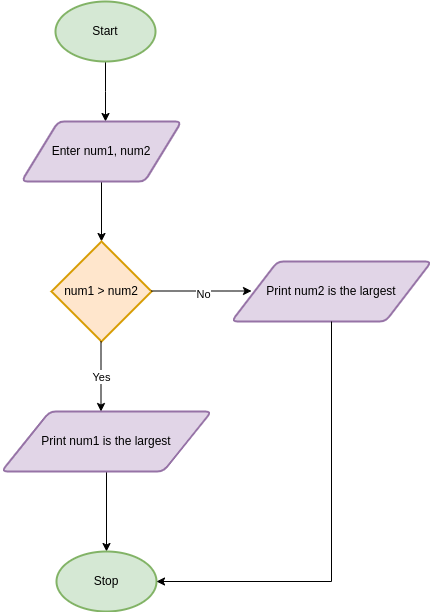

The diagram above was exported from draw.io. Its source (the exported page's mxGraphModel, read from the mxfile embedded in the PNG):
<mxGraphModel dx="1434" dy="820" grid="1" gridSize="10" guides="1" tooltips="1" connect="1" arrows="1" fold="1" page="1" pageScale="1" pageWidth="827" pageHeight="1169" math="0" shadow="0">
  <root>
    <mxCell id="WIyWlLk6GJQsqaUBKTNV-0" />
    <mxCell id="WIyWlLk6GJQsqaUBKTNV-1" parent="WIyWlLk6GJQsqaUBKTNV-0" />
    <mxCell id="ASUjXB7tBzf8rierYF8F-3" style="edgeStyle=orthogonalEdgeStyle;rounded=0;orthogonalLoop=1;jettySize=auto;html=1;exitX=0.5;exitY=1;exitDx=0;exitDy=0;exitPerimeter=0;" edge="1" parent="WIyWlLk6GJQsqaUBKTNV-1" source="ASUjXB7tBzf8rierYF8F-1">
      <mxGeometry relative="1" as="geometry">
        <mxPoint x="364" y="240" as="targetPoint" />
      </mxGeometry>
    </mxCell>
    <mxCell id="ASUjXB7tBzf8rierYF8F-1" value="Start" style="strokeWidth=2;html=1;shape=mxgraph.flowchart.start_1;whiteSpace=wrap;fillColor=#d5e8d4;strokeColor=#82b366;" vertex="1" parent="WIyWlLk6GJQsqaUBKTNV-1">
      <mxGeometry x="314" y="120" width="100" height="60" as="geometry" />
    </mxCell>
    <mxCell id="ASUjXB7tBzf8rierYF8F-7" style="edgeStyle=orthogonalEdgeStyle;rounded=0;orthogonalLoop=1;jettySize=auto;html=1;exitX=0.5;exitY=1;exitDx=0;exitDy=0;" edge="1" parent="WIyWlLk6GJQsqaUBKTNV-1" source="ASUjXB7tBzf8rierYF8F-4" target="ASUjXB7tBzf8rierYF8F-5">
      <mxGeometry relative="1" as="geometry" />
    </mxCell>
    <mxCell id="ASUjXB7tBzf8rierYF8F-4" value="Enter num1, num2" style="shape=parallelogram;html=1;strokeWidth=2;perimeter=parallelogramPerimeter;whiteSpace=wrap;rounded=1;arcSize=12;size=0.23;fillColor=#e1d5e7;strokeColor=#9673a6;" vertex="1" parent="WIyWlLk6GJQsqaUBKTNV-1">
      <mxGeometry x="280" y="240" width="160" height="60" as="geometry" />
    </mxCell>
    <mxCell id="ASUjXB7tBzf8rierYF8F-5" value="num1 &amp;gt; num2" style="strokeWidth=2;html=1;shape=mxgraph.flowchart.decision;whiteSpace=wrap;fillColor=#ffe6cc;strokeColor=#d79b00;" vertex="1" parent="WIyWlLk6GJQsqaUBKTNV-1">
      <mxGeometry x="310" y="360" width="100" height="100" as="geometry" />
    </mxCell>
    <mxCell id="ASUjXB7tBzf8rierYF8F-12" value="Yes" style="endArrow=classic;html=1;rounded=0;" edge="1" parent="WIyWlLk6GJQsqaUBKTNV-1">
      <mxGeometry relative="1" as="geometry">
        <mxPoint x="359.5" y="460" as="sourcePoint" />
        <mxPoint x="359.5" y="530" as="targetPoint" />
      </mxGeometry>
    </mxCell>
    <mxCell id="ASUjXB7tBzf8rierYF8F-13" value="Yes" style="edgeLabel;resizable=0;html=1;;align=center;verticalAlign=middle;" connectable="0" vertex="1" parent="ASUjXB7tBzf8rierYF8F-12">
      <mxGeometry relative="1" as="geometry" />
    </mxCell>
    <mxCell id="ASUjXB7tBzf8rierYF8F-14" value="" style="endArrow=classic;html=1;rounded=0;" edge="1" parent="WIyWlLk6GJQsqaUBKTNV-1">
      <mxGeometry relative="1" as="geometry">
        <mxPoint x="410" y="409.5" as="sourcePoint" />
        <mxPoint x="510" y="409.5" as="targetPoint" />
      </mxGeometry>
    </mxCell>
    <mxCell id="ASUjXB7tBzf8rierYF8F-16" value="No" style="edgeLabel;html=1;align=center;verticalAlign=middle;resizable=0;points=[];" vertex="1" connectable="0" parent="ASUjXB7tBzf8rierYF8F-14">
      <mxGeometry x="0.02" y="-2" relative="1" as="geometry">
        <mxPoint y="1" as="offset" />
      </mxGeometry>
    </mxCell>
    <mxCell id="ASUjXB7tBzf8rierYF8F-17" value="Print num2 is the largest" style="shape=parallelogram;html=1;strokeWidth=2;perimeter=parallelogramPerimeter;whiteSpace=wrap;rounded=1;arcSize=12;size=0.23;fillColor=#e1d5e7;strokeColor=#9673a6;" vertex="1" parent="WIyWlLk6GJQsqaUBKTNV-1">
      <mxGeometry x="490" y="380" width="200" height="60" as="geometry" />
    </mxCell>
    <mxCell id="ASUjXB7tBzf8rierYF8F-21" style="edgeStyle=orthogonalEdgeStyle;rounded=0;orthogonalLoop=1;jettySize=auto;html=1;exitX=0.5;exitY=1;exitDx=0;exitDy=0;" edge="1" parent="WIyWlLk6GJQsqaUBKTNV-1" source="ASUjXB7tBzf8rierYF8F-18" target="ASUjXB7tBzf8rierYF8F-19">
      <mxGeometry relative="1" as="geometry" />
    </mxCell>
    <mxCell id="ASUjXB7tBzf8rierYF8F-18" value="Print num1 is the largest" style="shape=parallelogram;html=1;strokeWidth=2;perimeter=parallelogramPerimeter;whiteSpace=wrap;rounded=1;arcSize=12;size=0.23;fillColor=#e1d5e7;strokeColor=#9673a6;" vertex="1" parent="WIyWlLk6GJQsqaUBKTNV-1">
      <mxGeometry x="260" y="530" width="210" height="60" as="geometry" />
    </mxCell>
    <mxCell id="ASUjXB7tBzf8rierYF8F-19" value="Stop" style="strokeWidth=2;html=1;shape=mxgraph.flowchart.start_1;whiteSpace=wrap;fillColor=#d5e8d4;strokeColor=#82b366;" vertex="1" parent="WIyWlLk6GJQsqaUBKTNV-1">
      <mxGeometry x="315" y="670" width="100" height="60" as="geometry" />
    </mxCell>
    <mxCell id="ASUjXB7tBzf8rierYF8F-25" value="" style="endArrow=classic;html=1;rounded=0;entryX=1;entryY=0.5;entryDx=0;entryDy=0;entryPerimeter=0;" edge="1" parent="WIyWlLk6GJQsqaUBKTNV-1" target="ASUjXB7tBzf8rierYF8F-19">
      <mxGeometry width="50" height="50" relative="1" as="geometry">
        <mxPoint x="590" y="440" as="sourcePoint" />
        <mxPoint x="550" y="700" as="targetPoint" />
        <Array as="points">
          <mxPoint x="590" y="700" />
        </Array>
      </mxGeometry>
    </mxCell>
  </root>
</mxGraphModel>